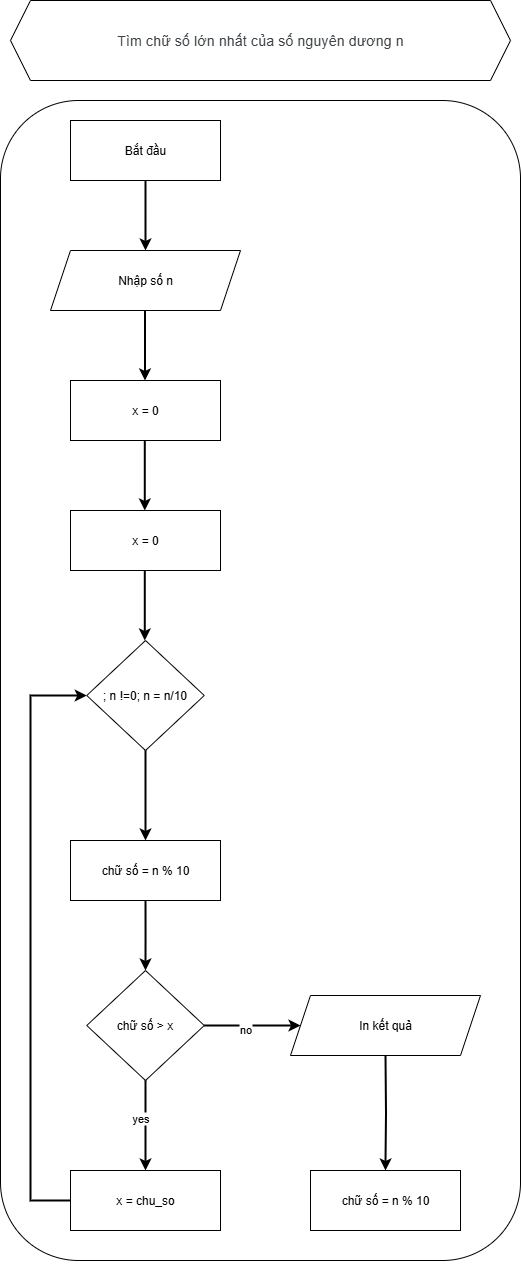

The diagram above was exported from draw.io. Its source (the exported page's mxGraphModel, read from the mxfile embedded in the PNG):
<mxGraphModel dx="3904" dy="743" grid="1" gridSize="10" guides="1" tooltips="1" connect="1" arrows="1" fold="1" page="1" pageScale="1" pageWidth="827" pageHeight="1169" math="0" shadow="0">
  <root>
    <mxCell id="WIyWlLk6GJQsqaUBKTNV-0" />
    <mxCell id="WIyWlLk6GJQsqaUBKTNV-1" parent="WIyWlLk6GJQsqaUBKTNV-0" />
    <mxCell id="CHvxhBqSJKmGIbItbX8f-86" value="" style="rounded=1;whiteSpace=wrap;html=1;" parent="WIyWlLk6GJQsqaUBKTNV-1" vertex="1">
      <mxGeometry x="-2050" y="220" width="520" height="1160" as="geometry" />
    </mxCell>
    <mxCell id="0kFDoGIqQKOVqKPYWy2K-0" value="" style="edgeStyle=orthogonalEdgeStyle;rounded=0;orthogonalLoop=1;jettySize=auto;html=1;strokeWidth=2;" parent="WIyWlLk6GJQsqaUBKTNV-1" source="CHvxhBqSJKmGIbItbX8f-87" target="CHvxhBqSJKmGIbItbX8f-88" edge="1">
      <mxGeometry relative="1" as="geometry" />
    </mxCell>
    <mxCell id="CHvxhBqSJKmGIbItbX8f-87" value="Bắt đầu" style="rounded=0;whiteSpace=wrap;html=1;" parent="WIyWlLk6GJQsqaUBKTNV-1" vertex="1">
      <mxGeometry x="-1980" y="240" width="150" height="60" as="geometry" />
    </mxCell>
    <mxCell id="CHvxhBqSJKmGIbItbX8f-88" value="Nhập số n" style="shape=parallelogram;perimeter=parallelogramPerimeter;whiteSpace=wrap;html=1;fixedSize=1;" parent="WIyWlLk6GJQsqaUBKTNV-1" vertex="1">
      <mxGeometry x="-2000" y="370" width="190" height="60" as="geometry" />
    </mxCell>
    <mxCell id="CHvxhBqSJKmGIbItbX8f-92" value="&lt;span style=&quot;color: rgb(60, 64, 67); font-family: Roboto, Arial, sans-serif; font-size: 14px; letter-spacing: 0.2px; text-align: start; background-color: rgb(255, 255, 255);&quot;&gt;Tìm chữ số lớn nhất của số nguyên dương n&lt;/span&gt;" style="shape=hexagon;perimeter=hexagonPerimeter2;whiteSpace=wrap;html=1;fixedSize=1;" parent="WIyWlLk6GJQsqaUBKTNV-1" vertex="1">
      <mxGeometry x="-2040" y="120" width="500" height="80" as="geometry" />
    </mxCell>
    <mxCell id="aeVfzVK5Iel3ZCmLHemq-50" style="edgeStyle=orthogonalEdgeStyle;rounded=0;orthogonalLoop=1;jettySize=auto;html=1;exitX=0.5;exitY=1;exitDx=0;exitDy=0;" parent="WIyWlLk6GJQsqaUBKTNV-1" source="CHvxhBqSJKmGIbItbX8f-86" target="CHvxhBqSJKmGIbItbX8f-86" edge="1">
      <mxGeometry relative="1" as="geometry" />
    </mxCell>
    <mxCell id="4cBgiDfiwC3V2OhxxzIx-51" value="; n !=0; n = n/10" style="rhombus;whiteSpace=wrap;html=1;" parent="WIyWlLk6GJQsqaUBKTNV-1" vertex="1">
      <mxGeometry x="-1963.75" y="760" width="117.5" height="110" as="geometry" />
    </mxCell>
    <mxCell id="0kFDoGIqQKOVqKPYWy2K-4" value="x = 0" style="rounded=0;whiteSpace=wrap;html=1;" parent="WIyWlLk6GJQsqaUBKTNV-1" vertex="1">
      <mxGeometry x="-1980" y="500" width="150" height="60" as="geometry" />
    </mxCell>
    <mxCell id="0kFDoGIqQKOVqKPYWy2K-5" value="" style="edgeStyle=orthogonalEdgeStyle;rounded=0;orthogonalLoop=1;jettySize=auto;html=1;strokeWidth=2;" parent="WIyWlLk6GJQsqaUBKTNV-1" edge="1">
      <mxGeometry relative="1" as="geometry">
        <mxPoint x="-1905.5" y="430" as="sourcePoint" />
        <mxPoint x="-1905.5" y="500" as="targetPoint" />
      </mxGeometry>
    </mxCell>
    <mxCell id="0kFDoGIqQKOVqKPYWy2K-15" value="" style="edgeStyle=orthogonalEdgeStyle;rounded=0;orthogonalLoop=1;jettySize=auto;html=1;strokeWidth=2;exitX=0;exitY=0.5;exitDx=0;exitDy=0;entryX=0;entryY=0.5;entryDx=0;entryDy=0;" parent="WIyWlLk6GJQsqaUBKTNV-1" source="79Ks5mEjeel2N-LgQk0E-11" target="4cBgiDfiwC3V2OhxxzIx-51" edge="1">
      <mxGeometry relative="1" as="geometry">
        <mxPoint x="-1980" y="1250" as="sourcePoint" />
        <mxPoint x="-1850" y="1470" as="targetPoint" />
        <Array as="points">
          <mxPoint x="-2020" y="1320" />
          <mxPoint x="-2020" y="815" />
        </Array>
      </mxGeometry>
    </mxCell>
    <mxCell id="0kFDoGIqQKOVqKPYWy2K-18" value="" style="edgeStyle=orthogonalEdgeStyle;rounded=0;orthogonalLoop=1;jettySize=auto;html=1;strokeWidth=2;exitX=0.5;exitY=1;exitDx=0;exitDy=0;entryX=0.5;entryY=0;entryDx=0;entryDy=0;" parent="WIyWlLk6GJQsqaUBKTNV-1" source="79Ks5mEjeel2N-LgQk0E-0" edge="1">
      <mxGeometry relative="1" as="geometry">
        <mxPoint x="-1645" y="1145" as="sourcePoint" />
        <mxPoint x="-1905" y="1090" as="targetPoint" />
      </mxGeometry>
    </mxCell>
    <mxCell id="0kFDoGIqQKOVqKPYWy2K-21" value="" style="edgeStyle=orthogonalEdgeStyle;rounded=0;orthogonalLoop=1;jettySize=auto;html=1;strokeWidth=2;exitX=0.5;exitY=1;exitDx=0;exitDy=0;" parent="WIyWlLk6GJQsqaUBKTNV-1" source="4cBgiDfiwC3V2OhxxzIx-51" edge="1">
      <mxGeometry relative="1" as="geometry">
        <mxPoint x="-1620" y="1000" as="sourcePoint" />
        <mxPoint x="-1905" y="960" as="targetPoint" />
      </mxGeometry>
    </mxCell>
    <mxCell id="79Ks5mEjeel2N-LgQk0E-0" value="chữ số = n % 10" style="rounded=0;whiteSpace=wrap;html=1;" vertex="1" parent="WIyWlLk6GJQsqaUBKTNV-1">
      <mxGeometry x="-1980" y="960" width="150" height="60" as="geometry" />
    </mxCell>
    <mxCell id="79Ks5mEjeel2N-LgQk0E-4" value="x = 0" style="rounded=0;whiteSpace=wrap;html=1;" vertex="1" parent="WIyWlLk6GJQsqaUBKTNV-1">
      <mxGeometry x="-1980" y="630" width="150" height="60" as="geometry" />
    </mxCell>
    <mxCell id="79Ks5mEjeel2N-LgQk0E-5" value="" style="edgeStyle=orthogonalEdgeStyle;rounded=0;orthogonalLoop=1;jettySize=auto;html=1;strokeWidth=2;" edge="1" parent="WIyWlLk6GJQsqaUBKTNV-1">
      <mxGeometry relative="1" as="geometry">
        <mxPoint x="-1905.71" y="560" as="sourcePoint" />
        <mxPoint x="-1905.71" y="630" as="targetPoint" />
      </mxGeometry>
    </mxCell>
    <mxCell id="79Ks5mEjeel2N-LgQk0E-7" value="" style="edgeStyle=orthogonalEdgeStyle;rounded=0;orthogonalLoop=1;jettySize=auto;html=1;strokeWidth=2;" edge="1" parent="WIyWlLk6GJQsqaUBKTNV-1">
      <mxGeometry relative="1" as="geometry">
        <mxPoint x="-1905.71" y="690" as="sourcePoint" />
        <mxPoint x="-1905.71" y="760" as="targetPoint" />
      </mxGeometry>
    </mxCell>
    <mxCell id="79Ks5mEjeel2N-LgQk0E-8" value="chữ số &amp;gt; x" style="rhombus;whiteSpace=wrap;html=1;" vertex="1" parent="WIyWlLk6GJQsqaUBKTNV-1">
      <mxGeometry x="-1963.75" y="1090" width="117.5" height="110" as="geometry" />
    </mxCell>
    <mxCell id="79Ks5mEjeel2N-LgQk0E-10" value="" style="edgeStyle=orthogonalEdgeStyle;rounded=0;orthogonalLoop=1;jettySize=auto;html=1;strokeWidth=2;exitX=0.5;exitY=1;exitDx=0;exitDy=0;" edge="1" parent="WIyWlLk6GJQsqaUBKTNV-1">
      <mxGeometry relative="1" as="geometry">
        <mxPoint x="-1905" y="1200" as="sourcePoint" />
        <mxPoint x="-1905" y="1290" as="targetPoint" />
      </mxGeometry>
    </mxCell>
    <mxCell id="79Ks5mEjeel2N-LgQk0E-12" value="yes" style="edgeLabel;html=1;align=center;verticalAlign=middle;resizable=0;points=[];" vertex="1" connectable="0" parent="79Ks5mEjeel2N-LgQk0E-10">
      <mxGeometry x="-0.1556" y="-5" relative="1" as="geometry">
        <mxPoint y="-1" as="offset" />
      </mxGeometry>
    </mxCell>
    <mxCell id="79Ks5mEjeel2N-LgQk0E-11" value="x = chu_so" style="rounded=0;whiteSpace=wrap;html=1;" vertex="1" parent="WIyWlLk6GJQsqaUBKTNV-1">
      <mxGeometry x="-1980" y="1290" width="150" height="60" as="geometry" />
    </mxCell>
    <mxCell id="79Ks5mEjeel2N-LgQk0E-14" value="" style="edgeStyle=orthogonalEdgeStyle;rounded=0;orthogonalLoop=1;jettySize=auto;html=1;strokeWidth=2;exitX=1;exitY=0.5;exitDx=0;exitDy=0;entryX=0;entryY=0.5;entryDx=0;entryDy=0;" edge="1" parent="WIyWlLk6GJQsqaUBKTNV-1" source="79Ks5mEjeel2N-LgQk0E-8">
      <mxGeometry relative="1" as="geometry">
        <mxPoint x="-1750" y="1250" as="sourcePoint" />
        <mxPoint x="-1750" y="1145" as="targetPoint" />
      </mxGeometry>
    </mxCell>
    <mxCell id="79Ks5mEjeel2N-LgQk0E-15" value="no" style="edgeLabel;html=1;align=center;verticalAlign=middle;resizable=0;points=[];" vertex="1" connectable="0" parent="79Ks5mEjeel2N-LgQk0E-14">
      <mxGeometry x="-0.1556" y="-5" relative="1" as="geometry">
        <mxPoint y="-1" as="offset" />
      </mxGeometry>
    </mxCell>
    <mxCell id="79Ks5mEjeel2N-LgQk0E-16" value="In kết quả" style="shape=parallelogram;perimeter=parallelogramPerimeter;whiteSpace=wrap;html=1;fixedSize=1;" vertex="1" parent="WIyWlLk6GJQsqaUBKTNV-1">
      <mxGeometry x="-1760" y="1115" width="190" height="60" as="geometry" />
    </mxCell>
    <mxCell id="79Ks5mEjeel2N-LgQk0E-17" value="" style="edgeStyle=orthogonalEdgeStyle;rounded=0;orthogonalLoop=1;jettySize=auto;html=1;strokeWidth=2;exitX=0.5;exitY=1;exitDx=0;exitDy=0;entryX=0.5;entryY=0;entryDx=0;entryDy=0;" edge="1" parent="WIyWlLk6GJQsqaUBKTNV-1" target="79Ks5mEjeel2N-LgQk0E-18">
      <mxGeometry relative="1" as="geometry">
        <mxPoint x="-1665" y="1175" as="sourcePoint" />
        <mxPoint x="-1665" y="1265" as="targetPoint" />
      </mxGeometry>
    </mxCell>
    <mxCell id="79Ks5mEjeel2N-LgQk0E-18" value="chữ số = n % 10" style="rounded=0;whiteSpace=wrap;html=1;" vertex="1" parent="WIyWlLk6GJQsqaUBKTNV-1">
      <mxGeometry x="-1740" y="1290" width="150" height="60" as="geometry" />
    </mxCell>
  </root>
</mxGraphModel>